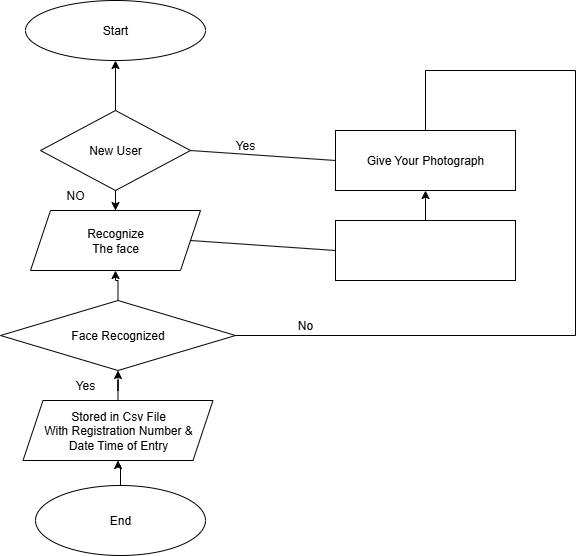

The diagram above was exported from draw.io. Its source (the exported page's mxGraphModel, read from the mxfile embedded in the PNG):
<mxGraphModel dx="1034" dy="570" grid="1" gridSize="10" guides="1" tooltips="1" connect="1" arrows="1" fold="1" page="1" pageScale="1" pageWidth="850" pageHeight="1100" background="#ffffff" math="0" shadow="0">
  <root>
    <mxCell id="0" />
    <mxCell id="1" parent="0" />
    <mxCell id="cKZzmxib4l-e71923_iZ-62" value="Start" style="ellipse;whiteSpace=wrap;html=1;" vertex="1" parent="1">
      <mxGeometry x="270" y="30" width="180" height="60" as="geometry" />
    </mxCell>
    <mxCell id="cKZzmxib4l-e71923_iZ-65" value="" style="edgeStyle=orthogonalEdgeStyle;rounded=0;orthogonalLoop=1;jettySize=auto;html=1;" edge="1" parent="1" source="cKZzmxib4l-e71923_iZ-63" target="cKZzmxib4l-e71923_iZ-62">
      <mxGeometry relative="1" as="geometry" />
    </mxCell>
    <mxCell id="cKZzmxib4l-e71923_iZ-67" value="" style="edgeStyle=orthogonalEdgeStyle;rounded=0;orthogonalLoop=1;jettySize=auto;html=1;" edge="1" parent="1" source="cKZzmxib4l-e71923_iZ-63" target="cKZzmxib4l-e71923_iZ-66">
      <mxGeometry relative="1" as="geometry" />
    </mxCell>
    <mxCell id="cKZzmxib4l-e71923_iZ-63" value="New User" style="rhombus;whiteSpace=wrap;html=1;" vertex="1" parent="1">
      <mxGeometry x="285" y="140" width="150" height="80" as="geometry" />
    </mxCell>
    <mxCell id="cKZzmxib4l-e71923_iZ-66" value="Recognize&lt;div&gt;The face&lt;/div&gt;" style="shape=parallelogram;perimeter=parallelogramPerimeter;whiteSpace=wrap;html=1;fixedSize=1;" vertex="1" parent="1">
      <mxGeometry x="275" y="240" width="170" height="60" as="geometry" />
    </mxCell>
    <mxCell id="cKZzmxib4l-e71923_iZ-69" value="" style="edgeStyle=orthogonalEdgeStyle;rounded=0;orthogonalLoop=1;jettySize=auto;html=1;" edge="1" parent="1" source="cKZzmxib4l-e71923_iZ-68" target="cKZzmxib4l-e71923_iZ-66">
      <mxGeometry relative="1" as="geometry" />
    </mxCell>
    <mxCell id="cKZzmxib4l-e71923_iZ-68" value="Face Recognized" style="rhombus;whiteSpace=wrap;html=1;" vertex="1" parent="1">
      <mxGeometry x="245" y="330" width="235" height="70" as="geometry" />
    </mxCell>
    <mxCell id="cKZzmxib4l-e71923_iZ-71" value="" style="edgeStyle=orthogonalEdgeStyle;rounded=0;orthogonalLoop=1;jettySize=auto;html=1;" edge="1" parent="1" source="cKZzmxib4l-e71923_iZ-70" target="cKZzmxib4l-e71923_iZ-68">
      <mxGeometry relative="1" as="geometry" />
    </mxCell>
    <mxCell id="cKZzmxib4l-e71923_iZ-70" value="Stored in Csv File&lt;div&gt;With Registration Number &amp;amp;&lt;/div&gt;&lt;div&gt;Date Time of Entry&lt;/div&gt;" style="shape=parallelogram;perimeter=parallelogramPerimeter;whiteSpace=wrap;html=1;fixedSize=1;" vertex="1" parent="1">
      <mxGeometry x="267.5" y="430" width="190" height="60" as="geometry" />
    </mxCell>
    <mxCell id="cKZzmxib4l-e71923_iZ-73" value="" style="edgeStyle=orthogonalEdgeStyle;rounded=0;orthogonalLoop=1;jettySize=auto;html=1;" edge="1" parent="1" source="cKZzmxib4l-e71923_iZ-72" target="cKZzmxib4l-e71923_iZ-70">
      <mxGeometry relative="1" as="geometry" />
    </mxCell>
    <mxCell id="cKZzmxib4l-e71923_iZ-72" value="End" style="ellipse;whiteSpace=wrap;html=1;" vertex="1" parent="1">
      <mxGeometry x="280" y="515" width="170" height="70" as="geometry" />
    </mxCell>
    <mxCell id="cKZzmxib4l-e71923_iZ-74" value="N&lt;span style=&quot;color: rgba(0, 0, 0, 0); font-family: monospace; font-size: 0px; text-align: start; text-wrap-mode: nowrap;&quot;&gt;%3CmxGraphModel%3E%3Croot%3E%3CmxCell%20id%3D%220%22%2F%3E%3CmxCell%20id%3D%221%22%20parent%3D%220%22%2F%3E%3CmxCell%20id%3D%222%22%20value%3D%22%22%20style%3D%22endArrow%3Dnone%3Bhtml%3D1%3Brounded%3D0%3BentryX%3D0%3BentryY%3D0.5%3BentryDx%3D0%3BentryDy%3D0%3B%22%20edge%3D%221%22%20parent%3D%221%22%3E%3CmxGeometry%20width%3D%2250%22%20height%3D%2250%22%20relative%3D%221%22%20as%3D%22geometry%22%3E%3CmxPoint%20x%3D%22200%22%20y%3D%22470%22%20as%3D%22sourcePoint%22%2F%3E%3CmxPoint%20x%3D%22460%22%20y%3D%22310%22%20as%3D%22targetPoint%22%2F%3E%3C%2FmxGeometry%3E%3C%2FmxCell%3E%3C%2Froot%3E%3C%2FmxGraphModel%3E&lt;/span&gt;O&lt;span style=&quot;color: rgba(0, 0, 0, 0); font-family: monospace; font-size: 0px; text-align: start; text-wrap-mode: nowrap;&quot;&gt;%3CmxGraphModel%3E%3Croot%3E%3CmxCell%20id%3D%220%22%2F%3E%3CmxCell%20id%3D%221%22%20parent%3D%220%22%2F%3E%3CmxCell%20id%3D%222%22%20value%3D%22%22%20style%3D%22endArrow%3Dnone%3Bhtml%3D1%3Brounded%3D0%3BentryX%3D0%3BentryY%3D0.5%3BentryDx%3D0%3BentryDy%3D0%3B%22%20edge%3D%221%22%20parent%3D%221%22%3E%3CmxGeometry%20width%3D%2250%22%20height%3D%2250%22%20relative%3D%221%22%20as%3D%22geometry%22%3E%3CmxPoint%20x%3D%22200%22%20y%3D%22470%22%20as%3D%22sourcePoint%22%2F%3E%3CmxPoint%20x%3D%22460%22%20y%3D%22310%22%20as%3D%22targetPoint%22%2F%3E%3C%2FmxGeometry%3E%3C%2FmxCell%3E%3C%2Froot%3E%3C%2FmxGraphModel%3E&lt;/span&gt;" style="text;html=1;align=center;verticalAlign=middle;whiteSpace=wrap;rounded=0;" vertex="1" parent="1">
      <mxGeometry x="290" y="210" width="60" height="30" as="geometry" />
    </mxCell>
    <mxCell id="cKZzmxib4l-e71923_iZ-75" value="Yes" style="text;html=1;align=center;verticalAlign=middle;whiteSpace=wrap;rounded=0;" vertex="1" parent="1">
      <mxGeometry x="300" y="400" width="60" height="30" as="geometry" />
    </mxCell>
    <mxCell id="cKZzmxib4l-e71923_iZ-76" value="Give Your Photograph" style="rounded=0;whiteSpace=wrap;html=1;" vertex="1" parent="1">
      <mxGeometry x="580" y="160" width="180" height="60" as="geometry" />
    </mxCell>
    <mxCell id="cKZzmxib4l-e71923_iZ-78" value="" style="edgeStyle=orthogonalEdgeStyle;rounded=0;orthogonalLoop=1;jettySize=auto;html=1;" edge="1" parent="1" source="cKZzmxib4l-e71923_iZ-77" target="cKZzmxib4l-e71923_iZ-76">
      <mxGeometry relative="1" as="geometry" />
    </mxCell>
    <mxCell id="cKZzmxib4l-e71923_iZ-77" value="" style="rounded=0;whiteSpace=wrap;html=1;" vertex="1" parent="1">
      <mxGeometry x="580" y="250" width="180" height="60" as="geometry" />
    </mxCell>
    <mxCell id="cKZzmxib4l-e71923_iZ-79" value="" style="endArrow=none;html=1;rounded=0;exitX=1;exitY=0.5;exitDx=0;exitDy=0;entryX=0;entryY=0.5;entryDx=0;entryDy=0;" edge="1" parent="1" source="cKZzmxib4l-e71923_iZ-63" target="cKZzmxib4l-e71923_iZ-76">
      <mxGeometry width="50" height="50" relative="1" as="geometry">
        <mxPoint x="420" y="310" as="sourcePoint" />
        <mxPoint x="470" y="260" as="targetPoint" />
      </mxGeometry>
    </mxCell>
    <mxCell id="cKZzmxib4l-e71923_iZ-81" value="" style="endArrow=none;html=1;rounded=0;exitX=1;exitY=0.5;exitDx=0;exitDy=0;entryX=0;entryY=0.5;entryDx=0;entryDy=0;" edge="1" parent="1" source="cKZzmxib4l-e71923_iZ-66" target="cKZzmxib4l-e71923_iZ-77">
      <mxGeometry width="50" height="50" relative="1" as="geometry">
        <mxPoint x="530" y="180" as="sourcePoint" />
        <mxPoint x="675" y="190" as="targetPoint" />
      </mxGeometry>
    </mxCell>
    <mxCell id="cKZzmxib4l-e71923_iZ-82" value="" style="endArrow=none;html=1;rounded=0;exitX=1;exitY=0.5;exitDx=0;exitDy=0;entryX=0.5;entryY=0;entryDx=0;entryDy=0;" edge="1" parent="1" source="cKZzmxib4l-e71923_iZ-68" target="cKZzmxib4l-e71923_iZ-76">
      <mxGeometry width="50" height="50" relative="1" as="geometry">
        <mxPoint x="420" y="310" as="sourcePoint" />
        <mxPoint x="720" y="30" as="targetPoint" />
        <Array as="points">
          <mxPoint x="820" y="365" />
          <mxPoint x="820" y="100" />
          <mxPoint x="670" y="100" />
        </Array>
      </mxGeometry>
    </mxCell>
    <mxCell id="cKZzmxib4l-e71923_iZ-83" value="No&lt;span style=&quot;color: rgba(0, 0, 0, 0); font-family: monospace; font-size: 0px; text-align: start; text-wrap-mode: nowrap;&quot;&gt;%3CmxGraphModel%3E%3Croot%3E%3CmxCell%20id%3D%220%22%2F%3E%3CmxCell%20id%3D%221%22%20parent%3D%220%22%2F%3E%3CmxCell%20id%3D%222%22%20value%3D%22Yes%22%20style%3D%22text%3Bhtml%3D1%3Balign%3Dcenter%3BverticalAlign%3Dmiddle%3BwhiteSpace%3Dwrap%3Brounded%3D0%3B%22%20vertex%3D%221%22%20parent%3D%221%22%3E%3CmxGeometry%20x%3D%22300%22%20y%3D%22400%22%20width%3D%2260%22%20height%3D%2230%22%20as%3D%22geometry%22%2F%3E%3C%2FmxCell%3E%3C%2Froot%3E%3C%2FmxGraphModel%3E&lt;/span&gt;&lt;span style=&quot;color: rgba(0, 0, 0, 0); font-family: monospace; font-size: 0px; text-align: start; text-wrap-mode: nowrap;&quot;&gt;%3CmxGraphModel%3E%3Croot%3E%3CmxCell%20id%3D%220%22%2F%3E%3CmxCell%20id%3D%221%22%20parent%3D%220%22%2F%3E%3CmxCell%20id%3D%222%22%20value%3D%22Yes%22%20style%3D%22text%3Bhtml%3D1%3Balign%3Dcenter%3BverticalAlign%3Dmiddle%3BwhiteSpace%3Dwrap%3Brounded%3D0%3B%22%20vertex%3D%221%22%20parent%3D%221%22%3E%3CmxGeometry%20x%3D%22300%22%20y%3D%22400%22%20width%3D%2260%22%20height%3D%2230%22%20as%3D%22geometry%22%2F%3E%3C%2FmxCell%3E%3C%2Froot%3E%3C%2FmxGraphModel%3E&lt;/span&gt;&lt;span style=&quot;color: rgba(0, 0, 0, 0); font-family: monospace; font-size: 0px; text-align: start; text-wrap-mode: nowrap;&quot;&gt;%3CmxGraphModel%3E%3Croot%3E%3CmxCell%20id%3D%220%22%2F%3E%3CmxCell%20id%3D%221%22%20parent%3D%220%22%2F%3E%3CmxCell%20id%3D%222%22%20value%3D%22Yes%22%20style%3D%22text%3Bhtml%3D1%3Balign%3Dcenter%3BverticalAlign%3Dmiddle%3BwhiteSpace%3Dwrap%3Brounded%3D0%3B%22%20vertex%3D%221%22%20parent%3D%221%22%3E%3CmxGeometry%20x%3D%22300%22%20y%3D%22400%22%20width%3D%2260%22%20height%3D%2230%22%20as%3D%22geometry%22%2F%3E%3C%2FmxCell%3E%3C%2Froot%3E%3C%2FmxGraphModel%3E&lt;/span&gt;" style="text;html=1;align=center;verticalAlign=middle;whiteSpace=wrap;rounded=0;" vertex="1" parent="1">
      <mxGeometry x="520" y="340" width="60" height="30" as="geometry" />
    </mxCell>
    <mxCell id="cKZzmxib4l-e71923_iZ-84" value="Yes" style="text;html=1;align=center;verticalAlign=middle;whiteSpace=wrap;rounded=0;" vertex="1" parent="1">
      <mxGeometry x="460" y="160" width="60" height="30" as="geometry" />
    </mxCell>
  </root>
</mxGraphModel>